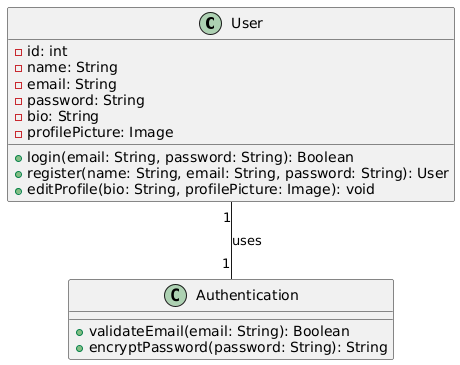

The diagram above was rendered by PlantUML. Its source (embedded in the PNG):
@startuml
class User {
    -id: int
    -name: String
    -email: String
    -password: String
    -bio: String
    -profilePicture: Image
    +login(email: String, password: String): Boolean
    +register(name: String, email: String, password: String): User
    +editProfile(bio: String, profilePicture: Image): void
}

class Authentication {
    +validateEmail(email: String): Boolean
    +encryptPassword(password: String): String
}

User "1" -- "1" Authentication : uses
@enduml